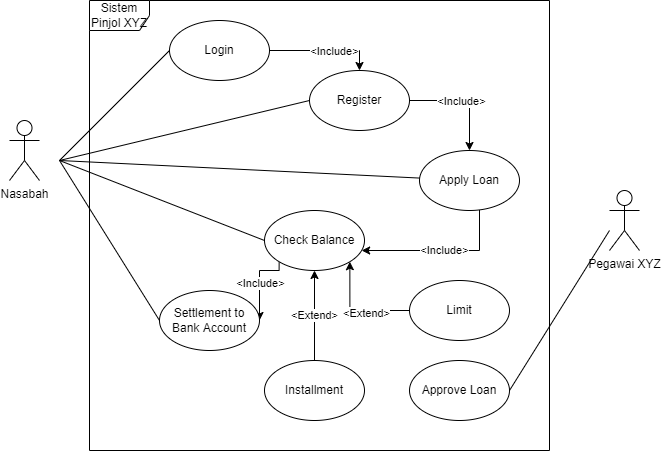

The diagram above was exported from draw.io. Its source (the exported page's mxGraphModel, read from the mxfile embedded in the PNG):
<mxGraphModel dx="1038" dy="489" grid="1" gridSize="10" guides="1" tooltips="1" connect="1" arrows="1" fold="1" page="1" pageScale="1" pageWidth="850" pageHeight="1100" math="0" shadow="0">
  <root>
    <mxCell id="0" />
    <mxCell id="1" parent="0" />
    <mxCell id="901MvD3GzyY4hI0UJ3_I-1" value="Nasabah" style="shape=umlActor;verticalLabelPosition=bottom;verticalAlign=top;html=1;" vertex="1" parent="1">
      <mxGeometry x="120" y="150" width="30" height="60" as="geometry" />
    </mxCell>
    <mxCell id="901MvD3GzyY4hI0UJ3_I-2" value="Pegawai XYZ" style="shape=umlActor;verticalLabelPosition=bottom;verticalAlign=top;html=1;" vertex="1" parent="1">
      <mxGeometry x="720" y="220" width="30" height="60" as="geometry" />
    </mxCell>
    <mxCell id="901MvD3GzyY4hI0UJ3_I-3" value="Sistem Pinjol XYZ" style="shape=umlFrame;whiteSpace=wrap;html=1;" vertex="1" parent="1">
      <mxGeometry x="200" y="30" width="460" height="450" as="geometry" />
    </mxCell>
    <mxCell id="ZvBwotNk6gi7SzFkgq62-5" style="edgeStyle=orthogonalEdgeStyle;rounded=0;orthogonalLoop=1;jettySize=auto;html=1;" edge="1" parent="1" source="901MvD3GzyY4hI0UJ3_I-7" target="901MvD3GzyY4hI0UJ3_I-8">
      <mxGeometry relative="1" as="geometry" />
    </mxCell>
    <mxCell id="ZvBwotNk6gi7SzFkgq62-6" value="&amp;lt;Include&amp;gt;" style="edgeLabel;html=1;align=center;verticalAlign=middle;resizable=0;points=[];" vertex="1" connectable="0" parent="ZvBwotNk6gi7SzFkgq62-5">
      <mxGeometry x="-0.08" relative="1" as="geometry">
        <mxPoint as="offset" />
      </mxGeometry>
    </mxCell>
    <mxCell id="901MvD3GzyY4hI0UJ3_I-7" value="Register" style="ellipse;whiteSpace=wrap;html=1;" vertex="1" parent="1">
      <mxGeometry x="420" y="100" width="100" height="60" as="geometry" />
    </mxCell>
    <mxCell id="ZvBwotNk6gi7SzFkgq62-7" style="edgeStyle=orthogonalEdgeStyle;rounded=0;orthogonalLoop=1;jettySize=auto;html=1;" edge="1" parent="1" source="901MvD3GzyY4hI0UJ3_I-8" target="901MvD3GzyY4hI0UJ3_I-9">
      <mxGeometry relative="1" as="geometry">
        <Array as="points">
          <mxPoint x="590" y="280" />
        </Array>
      </mxGeometry>
    </mxCell>
    <mxCell id="ZvBwotNk6gi7SzFkgq62-8" value="&amp;lt;Include&amp;gt;" style="edgeLabel;html=1;align=center;verticalAlign=middle;resizable=0;points=[];" vertex="1" connectable="0" parent="ZvBwotNk6gi7SzFkgq62-7">
      <mxGeometry x="-0.0415" y="-1" relative="1" as="geometry">
        <mxPoint as="offset" />
      </mxGeometry>
    </mxCell>
    <mxCell id="901MvD3GzyY4hI0UJ3_I-8" value="Apply Loan" style="ellipse;whiteSpace=wrap;html=1;" vertex="1" parent="1">
      <mxGeometry x="530" y="180" width="100" height="60" as="geometry" />
    </mxCell>
    <mxCell id="ZvBwotNk6gi7SzFkgq62-9" style="edgeStyle=orthogonalEdgeStyle;rounded=0;orthogonalLoop=1;jettySize=auto;html=1;entryX=1;entryY=0.5;entryDx=0;entryDy=0;exitX=0;exitY=1;exitDx=0;exitDy=0;" edge="1" parent="1" source="901MvD3GzyY4hI0UJ3_I-9" target="901MvD3GzyY4hI0UJ3_I-10">
      <mxGeometry relative="1" as="geometry">
        <Array as="points">
          <mxPoint x="390" y="300" />
          <mxPoint x="370" y="300" />
        </Array>
      </mxGeometry>
    </mxCell>
    <mxCell id="ZvBwotNk6gi7SzFkgq62-10" value="&amp;lt;Include&amp;gt;" style="edgeLabel;html=1;align=center;verticalAlign=middle;resizable=0;points=[];" vertex="1" connectable="0" parent="ZvBwotNk6gi7SzFkgq62-9">
      <mxGeometry x="0.0486" relative="1" as="geometry">
        <mxPoint as="offset" />
      </mxGeometry>
    </mxCell>
    <mxCell id="901MvD3GzyY4hI0UJ3_I-9" value="Check Balance" style="ellipse;whiteSpace=wrap;html=1;" vertex="1" parent="1">
      <mxGeometry x="375" y="240" width="100" height="60" as="geometry" />
    </mxCell>
    <mxCell id="901MvD3GzyY4hI0UJ3_I-10" value="Settlement to Bank Account" style="ellipse;whiteSpace=wrap;html=1;" vertex="1" parent="1">
      <mxGeometry x="270" y="320" width="100" height="60" as="geometry" />
    </mxCell>
    <mxCell id="901MvD3GzyY4hI0UJ3_I-11" value="Approve Loan" style="ellipse;whiteSpace=wrap;html=1;" vertex="1" parent="1">
      <mxGeometry x="520" y="390" width="100" height="60" as="geometry" />
    </mxCell>
    <mxCell id="901MvD3GzyY4hI0UJ3_I-12" value="" style="endArrow=none;html=1;rounded=0;entryX=0;entryY=0.5;entryDx=0;entryDy=0;" edge="1" parent="1" target="901MvD3GzyY4hI0UJ3_I-7">
      <mxGeometry width="50" height="50" relative="1" as="geometry">
        <mxPoint x="170" y="190" as="sourcePoint" />
        <mxPoint x="220" y="140" as="targetPoint" />
      </mxGeometry>
    </mxCell>
    <mxCell id="901MvD3GzyY4hI0UJ3_I-14" value="" style="endArrow=none;html=1;rounded=0;" edge="1" parent="1" target="901MvD3GzyY4hI0UJ3_I-8">
      <mxGeometry width="50" height="50" relative="1" as="geometry">
        <mxPoint x="170" y="190" as="sourcePoint" />
        <mxPoint x="220" y="140" as="targetPoint" />
      </mxGeometry>
    </mxCell>
    <mxCell id="901MvD3GzyY4hI0UJ3_I-16" value="" style="endArrow=none;html=1;rounded=0;entryX=0;entryY=0.5;entryDx=0;entryDy=0;" edge="1" parent="1" target="901MvD3GzyY4hI0UJ3_I-9">
      <mxGeometry width="50" height="50" relative="1" as="geometry">
        <mxPoint x="170" y="190" as="sourcePoint" />
        <mxPoint x="230" y="235" as="targetPoint" />
      </mxGeometry>
    </mxCell>
    <mxCell id="901MvD3GzyY4hI0UJ3_I-17" value="" style="endArrow=none;html=1;rounded=0;entryX=0;entryY=0.5;entryDx=0;entryDy=0;" edge="1" parent="1" target="901MvD3GzyY4hI0UJ3_I-10">
      <mxGeometry width="50" height="50" relative="1" as="geometry">
        <mxPoint x="170" y="190" as="sourcePoint" />
        <mxPoint x="240" y="245" as="targetPoint" />
      </mxGeometry>
    </mxCell>
    <mxCell id="901MvD3GzyY4hI0UJ3_I-20" value="" style="endArrow=none;html=1;rounded=0;exitX=1;exitY=0.5;exitDx=0;exitDy=0;" edge="1" parent="1" source="901MvD3GzyY4hI0UJ3_I-11">
      <mxGeometry width="50" height="50" relative="1" as="geometry">
        <mxPoint x="670" y="310" as="sourcePoint" />
        <mxPoint x="720" y="260" as="targetPoint" />
      </mxGeometry>
    </mxCell>
    <mxCell id="ZvBwotNk6gi7SzFkgq62-3" style="edgeStyle=orthogonalEdgeStyle;rounded=0;orthogonalLoop=1;jettySize=auto;html=1;exitX=1;exitY=0.5;exitDx=0;exitDy=0;entryX=0.5;entryY=0;entryDx=0;entryDy=0;" edge="1" parent="1" source="ZvBwotNk6gi7SzFkgq62-1" target="901MvD3GzyY4hI0UJ3_I-7">
      <mxGeometry relative="1" as="geometry" />
    </mxCell>
    <mxCell id="ZvBwotNk6gi7SzFkgq62-4" value="&amp;lt;Include&amp;gt;" style="edgeLabel;html=1;align=center;verticalAlign=middle;resizable=0;points=[];" vertex="1" connectable="0" parent="ZvBwotNk6gi7SzFkgq62-3">
      <mxGeometry x="0.1564" relative="1" as="geometry">
        <mxPoint as="offset" />
      </mxGeometry>
    </mxCell>
    <mxCell id="ZvBwotNk6gi7SzFkgq62-1" value="Login" style="ellipse;whiteSpace=wrap;html=1;" vertex="1" parent="1">
      <mxGeometry x="280" y="50" width="100" height="60" as="geometry" />
    </mxCell>
    <mxCell id="ZvBwotNk6gi7SzFkgq62-2" value="" style="endArrow=none;html=1;rounded=0;entryX=0;entryY=0.5;entryDx=0;entryDy=0;" edge="1" parent="1" target="ZvBwotNk6gi7SzFkgq62-1">
      <mxGeometry width="50" height="50" relative="1" as="geometry">
        <mxPoint x="170" y="190" as="sourcePoint" />
        <mxPoint x="380" y="90" as="targetPoint" />
      </mxGeometry>
    </mxCell>
    <mxCell id="ZvBwotNk6gi7SzFkgq62-13" style="edgeStyle=orthogonalEdgeStyle;rounded=0;orthogonalLoop=1;jettySize=auto;html=1;exitX=0;exitY=0.5;exitDx=0;exitDy=0;entryX=1;entryY=1;entryDx=0;entryDy=0;" edge="1" parent="1" source="ZvBwotNk6gi7SzFkgq62-11" target="901MvD3GzyY4hI0UJ3_I-9">
      <mxGeometry relative="1" as="geometry" />
    </mxCell>
    <mxCell id="ZvBwotNk6gi7SzFkgq62-14" value="&amp;lt;Extend&amp;gt;" style="edgeLabel;html=1;align=center;verticalAlign=middle;resizable=0;points=[];" vertex="1" connectable="0" parent="ZvBwotNk6gi7SzFkgq62-13">
      <mxGeometry x="-0.1807" y="2" relative="1" as="geometry">
        <mxPoint as="offset" />
      </mxGeometry>
    </mxCell>
    <mxCell id="ZvBwotNk6gi7SzFkgq62-11" value="Limit" style="ellipse;whiteSpace=wrap;html=1;" vertex="1" parent="1">
      <mxGeometry x="520" y="310" width="100" height="60" as="geometry" />
    </mxCell>
    <mxCell id="ZvBwotNk6gi7SzFkgq62-15" value="&amp;lt;Extend&amp;gt;" style="edgeStyle=orthogonalEdgeStyle;rounded=0;orthogonalLoop=1;jettySize=auto;html=1;" edge="1" parent="1" source="ZvBwotNk6gi7SzFkgq62-12" target="901MvD3GzyY4hI0UJ3_I-9">
      <mxGeometry relative="1" as="geometry" />
    </mxCell>
    <mxCell id="ZvBwotNk6gi7SzFkgq62-12" value="Installment" style="ellipse;whiteSpace=wrap;html=1;" vertex="1" parent="1">
      <mxGeometry x="375" y="390" width="100" height="60" as="geometry" />
    </mxCell>
  </root>
</mxGraphModel>